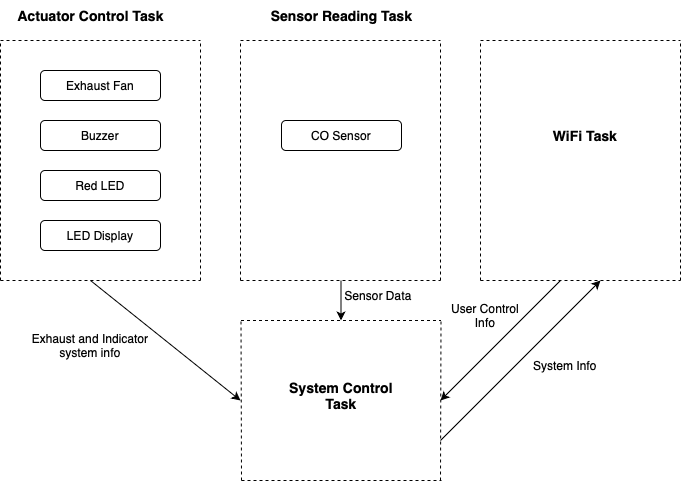

The diagram above was exported from draw.io. Its source (the exported page's mxGraphModel, read from the mxfile embedded in the PNG):
<mxGraphModel dx="954" dy="647" grid="1" gridSize="10" guides="1" tooltips="1" connect="1" arrows="1" fold="1" page="1" pageScale="1" pageWidth="827" pageHeight="1169" math="0" shadow="0">
  <root>
    <mxCell id="0" />
    <mxCell id="1" parent="0" />
    <mxCell id="44KM-aOYQUfpQ1ZD3RE0-1" value="Exhaust Fan" style="rounded=1;whiteSpace=wrap;html=1;" vertex="1" parent="1">
      <mxGeometry x="120" y="110" width="120" height="30" as="geometry" />
    </mxCell>
    <mxCell id="44KM-aOYQUfpQ1ZD3RE0-2" value="Buzzer" style="rounded=1;whiteSpace=wrap;html=1;" vertex="1" parent="1">
      <mxGeometry x="120" y="160" width="120" height="30" as="geometry" />
    </mxCell>
    <mxCell id="44KM-aOYQUfpQ1ZD3RE0-3" value="Red LED" style="rounded=1;whiteSpace=wrap;html=1;" vertex="1" parent="1">
      <mxGeometry x="120" y="210" width="120" height="30" as="geometry" />
    </mxCell>
    <mxCell id="44KM-aOYQUfpQ1ZD3RE0-5" value="LED Display" style="rounded=1;whiteSpace=wrap;html=1;" vertex="1" parent="1">
      <mxGeometry x="120" y="260" width="120" height="30" as="geometry" />
    </mxCell>
    <mxCell id="44KM-aOYQUfpQ1ZD3RE0-6" value="CO Sensor" style="rounded=1;whiteSpace=wrap;html=1;" vertex="1" parent="1">
      <mxGeometry x="361" y="160" width="120" height="30" as="geometry" />
    </mxCell>
    <mxCell id="44KM-aOYQUfpQ1ZD3RE0-8" value="" style="endArrow=none;dashed=1;html=1;rounded=0;" edge="1" parent="1">
      <mxGeometry width="50" height="50" relative="1" as="geometry">
        <mxPoint x="80" y="80" as="sourcePoint" />
        <mxPoint x="280" y="80" as="targetPoint" />
      </mxGeometry>
    </mxCell>
    <mxCell id="44KM-aOYQUfpQ1ZD3RE0-10" value="" style="endArrow=none;dashed=1;html=1;rounded=0;" edge="1" parent="1">
      <mxGeometry width="50" height="50" relative="1" as="geometry">
        <mxPoint x="80" y="320" as="sourcePoint" />
        <mxPoint x="280" y="320" as="targetPoint" />
      </mxGeometry>
    </mxCell>
    <mxCell id="44KM-aOYQUfpQ1ZD3RE0-11" value="" style="endArrow=none;dashed=1;html=1;rounded=0;" edge="1" parent="1">
      <mxGeometry width="50" height="50" relative="1" as="geometry">
        <mxPoint x="280" y="320" as="sourcePoint" />
        <mxPoint x="280" y="80" as="targetPoint" />
      </mxGeometry>
    </mxCell>
    <mxCell id="44KM-aOYQUfpQ1ZD3RE0-12" value="" style="endArrow=none;dashed=1;html=1;rounded=0;" edge="1" parent="1">
      <mxGeometry width="50" height="50" relative="1" as="geometry">
        <mxPoint x="80" y="320" as="sourcePoint" />
        <mxPoint x="80" y="80" as="targetPoint" />
      </mxGeometry>
    </mxCell>
    <mxCell id="44KM-aOYQUfpQ1ZD3RE0-13" value="" style="endArrow=none;dashed=1;html=1;rounded=0;" edge="1" parent="1">
      <mxGeometry width="50" height="50" relative="1" as="geometry">
        <mxPoint x="320" y="80" as="sourcePoint" />
        <mxPoint x="520" y="80" as="targetPoint" />
      </mxGeometry>
    </mxCell>
    <mxCell id="44KM-aOYQUfpQ1ZD3RE0-14" value="" style="endArrow=none;dashed=1;html=1;rounded=0;" edge="1" parent="1">
      <mxGeometry width="50" height="50" relative="1" as="geometry">
        <mxPoint x="320" y="320" as="sourcePoint" />
        <mxPoint x="520" y="320" as="targetPoint" />
      </mxGeometry>
    </mxCell>
    <mxCell id="44KM-aOYQUfpQ1ZD3RE0-15" value="" style="endArrow=none;dashed=1;html=1;rounded=0;" edge="1" parent="1">
      <mxGeometry width="50" height="50" relative="1" as="geometry">
        <mxPoint x="520" y="320" as="sourcePoint" />
        <mxPoint x="520" y="80" as="targetPoint" />
      </mxGeometry>
    </mxCell>
    <mxCell id="44KM-aOYQUfpQ1ZD3RE0-16" value="" style="endArrow=none;dashed=1;html=1;rounded=0;" edge="1" parent="1">
      <mxGeometry width="50" height="50" relative="1" as="geometry">
        <mxPoint x="320" y="320" as="sourcePoint" />
        <mxPoint x="320" y="80" as="targetPoint" />
      </mxGeometry>
    </mxCell>
    <mxCell id="44KM-aOYQUfpQ1ZD3RE0-17" value="" style="endArrow=none;dashed=1;html=1;rounded=0;" edge="1" parent="1">
      <mxGeometry width="50" height="50" relative="1" as="geometry">
        <mxPoint x="560" y="80" as="sourcePoint" />
        <mxPoint x="760" y="80" as="targetPoint" />
      </mxGeometry>
    </mxCell>
    <mxCell id="44KM-aOYQUfpQ1ZD3RE0-18" value="" style="endArrow=none;dashed=1;html=1;rounded=0;" edge="1" parent="1">
      <mxGeometry width="50" height="50" relative="1" as="geometry">
        <mxPoint x="560" y="320" as="sourcePoint" />
        <mxPoint x="760" y="320" as="targetPoint" />
      </mxGeometry>
    </mxCell>
    <mxCell id="44KM-aOYQUfpQ1ZD3RE0-19" value="" style="endArrow=none;dashed=1;html=1;rounded=0;" edge="1" parent="1">
      <mxGeometry width="50" height="50" relative="1" as="geometry">
        <mxPoint x="760" y="320" as="sourcePoint" />
        <mxPoint x="760" y="80" as="targetPoint" />
      </mxGeometry>
    </mxCell>
    <mxCell id="44KM-aOYQUfpQ1ZD3RE0-20" value="" style="endArrow=none;dashed=1;html=1;rounded=0;" edge="1" parent="1">
      <mxGeometry width="50" height="50" relative="1" as="geometry">
        <mxPoint x="560" y="320" as="sourcePoint" />
        <mxPoint x="560" y="80" as="targetPoint" />
      </mxGeometry>
    </mxCell>
    <mxCell id="44KM-aOYQUfpQ1ZD3RE0-21" value="&lt;font style=&quot;font-size: 14px;&quot;&gt;&lt;b&gt;WiFi Task&lt;/b&gt;&lt;/font&gt;" style="text;html=1;align=center;verticalAlign=middle;whiteSpace=wrap;rounded=0;" vertex="1" parent="1">
      <mxGeometry x="620" y="160" width="90" height="30" as="geometry" />
    </mxCell>
    <mxCell id="44KM-aOYQUfpQ1ZD3RE0-22" value="" style="endArrow=none;dashed=1;html=1;rounded=0;" edge="1" parent="1">
      <mxGeometry width="50" height="50" relative="1" as="geometry">
        <mxPoint x="320.5" y="360" as="sourcePoint" />
        <mxPoint x="520.5" y="360" as="targetPoint" />
      </mxGeometry>
    </mxCell>
    <mxCell id="44KM-aOYQUfpQ1ZD3RE0-23" value="" style="endArrow=none;dashed=1;html=1;rounded=0;" edge="1" parent="1">
      <mxGeometry width="50" height="50" relative="1" as="geometry">
        <mxPoint x="321" y="520" as="sourcePoint" />
        <mxPoint x="521" y="520" as="targetPoint" />
      </mxGeometry>
    </mxCell>
    <mxCell id="44KM-aOYQUfpQ1ZD3RE0-24" value="" style="endArrow=none;dashed=1;html=1;rounded=0;" edge="1" parent="1">
      <mxGeometry width="50" height="50" relative="1" as="geometry">
        <mxPoint x="520" y="520" as="sourcePoint" />
        <mxPoint x="520.5" y="360" as="targetPoint" />
      </mxGeometry>
    </mxCell>
    <mxCell id="44KM-aOYQUfpQ1ZD3RE0-25" value="" style="endArrow=none;dashed=1;html=1;rounded=0;" edge="1" parent="1">
      <mxGeometry width="50" height="50" relative="1" as="geometry">
        <mxPoint x="321" y="520" as="sourcePoint" />
        <mxPoint x="320.5" y="360" as="targetPoint" />
      </mxGeometry>
    </mxCell>
    <mxCell id="44KM-aOYQUfpQ1ZD3RE0-26" value="&lt;font style=&quot;font-size: 14px;&quot;&gt;&lt;b&gt;System Control Task&lt;/b&gt;&lt;/font&gt;" style="text;html=1;align=center;verticalAlign=middle;whiteSpace=wrap;rounded=0;" vertex="1" parent="1">
      <mxGeometry x="366.25" y="420" width="109.5" height="30" as="geometry" />
    </mxCell>
    <mxCell id="44KM-aOYQUfpQ1ZD3RE0-27" value="Exhaust and Indicator system info" style="text;html=1;align=center;verticalAlign=middle;whiteSpace=wrap;rounded=0;" vertex="1" parent="1">
      <mxGeometry x="110" y="370" width="120" height="30" as="geometry" />
    </mxCell>
    <mxCell id="44KM-aOYQUfpQ1ZD3RE0-28" value="" style="endArrow=classic;html=1;rounded=0;" edge="1" parent="1">
      <mxGeometry width="50" height="50" relative="1" as="geometry">
        <mxPoint x="170" y="320" as="sourcePoint" />
        <mxPoint x="320" y="440" as="targetPoint" />
      </mxGeometry>
    </mxCell>
    <mxCell id="44KM-aOYQUfpQ1ZD3RE0-29" value="" style="endArrow=classic;html=1;rounded=0;" edge="1" parent="1">
      <mxGeometry width="50" height="50" relative="1" as="geometry">
        <mxPoint x="420.5" y="320" as="sourcePoint" />
        <mxPoint x="420.5" y="360" as="targetPoint" />
      </mxGeometry>
    </mxCell>
    <mxCell id="44KM-aOYQUfpQ1ZD3RE0-30" value="" style="endArrow=classic;html=1;rounded=0;" edge="1" parent="1">
      <mxGeometry width="50" height="50" relative="1" as="geometry">
        <mxPoint x="640" y="320" as="sourcePoint" />
        <mxPoint x="520" y="440" as="targetPoint" />
      </mxGeometry>
    </mxCell>
    <mxCell id="44KM-aOYQUfpQ1ZD3RE0-31" value="Sensor Data" style="text;html=1;align=center;verticalAlign=middle;whiteSpace=wrap;rounded=0;" vertex="1" parent="1">
      <mxGeometry x="420" y="320" width="76" height="30" as="geometry" />
    </mxCell>
    <mxCell id="44KM-aOYQUfpQ1ZD3RE0-32" value="" style="endArrow=classic;html=1;rounded=0;" edge="1" parent="1">
      <mxGeometry width="50" height="50" relative="1" as="geometry">
        <mxPoint x="520" y="480" as="sourcePoint" />
        <mxPoint x="680" y="320" as="targetPoint" />
      </mxGeometry>
    </mxCell>
    <mxCell id="44KM-aOYQUfpQ1ZD3RE0-33" value="User Control Info" style="text;html=1;align=center;verticalAlign=middle;whiteSpace=wrap;rounded=0;" vertex="1" parent="1">
      <mxGeometry x="530" y="340" width="70" height="30" as="geometry" />
    </mxCell>
    <mxCell id="44KM-aOYQUfpQ1ZD3RE0-34" value="System Info" style="text;html=1;align=center;verticalAlign=middle;whiteSpace=wrap;rounded=0;" vertex="1" parent="1">
      <mxGeometry x="610" y="390" width="70" height="30" as="geometry" />
    </mxCell>
    <mxCell id="44KM-aOYQUfpQ1ZD3RE0-35" value="&lt;font style=&quot;font-size: 14px;&quot;&gt;&lt;b&gt;Actuator Control Task&lt;/b&gt;&lt;/font&gt;" style="text;html=1;align=center;verticalAlign=middle;whiteSpace=wrap;rounded=0;" vertex="1" parent="1">
      <mxGeometry x="92.5" y="40" width="155" height="30" as="geometry" />
    </mxCell>
    <mxCell id="44KM-aOYQUfpQ1ZD3RE0-36" value="&lt;font style=&quot;font-size: 14px;&quot;&gt;&lt;b&gt;Sensor Reading Task&lt;/b&gt;&lt;/font&gt;" style="text;html=1;align=center;verticalAlign=middle;whiteSpace=wrap;rounded=0;" vertex="1" parent="1">
      <mxGeometry x="343.5" y="40" width="155" height="30" as="geometry" />
    </mxCell>
  </root>
</mxGraphModel>